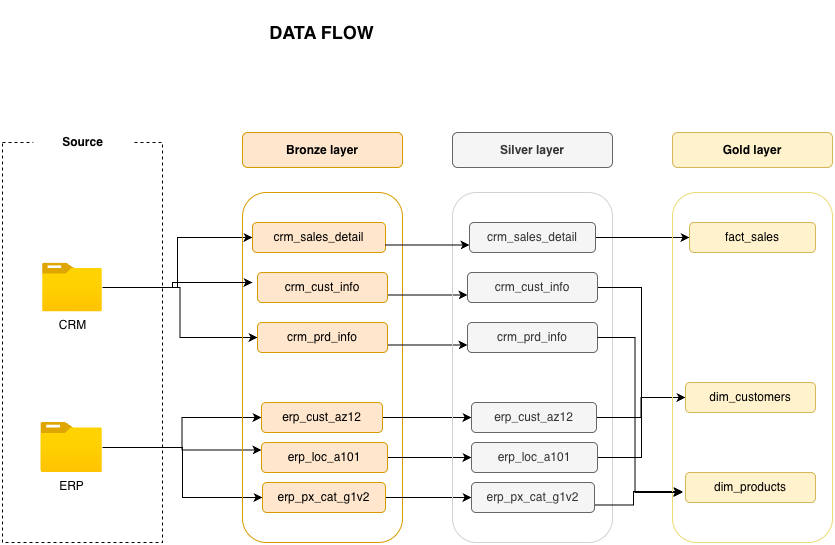

The diagram above was exported from draw.io. Its source (the exported page's mxGraphModel, read from the mxfile embedded in the PNG):
<mxGraphModel dx="469" dy="645" grid="1" gridSize="10" guides="1" tooltips="1" connect="1" arrows="1" fold="1" page="1" pageScale="1" pageWidth="827" pageHeight="1169" math="0" shadow="0">
  <root>
    <mxCell id="0" />
    <mxCell id="1" parent="0" />
    <mxCell id="xEV3cM7lkxwMPlmQcYpy-1" parent="1" style="rounded=0;whiteSpace=wrap;html=1;dashed=1;strokeColor=default;fillColor=none;" value="" vertex="1">
      <mxGeometry height="400" width="160" x="200" y="170" as="geometry" />
    </mxCell>
    <mxCell id="xEV3cM7lkxwMPlmQcYpy-19" edge="1" parent="1" source="xEV3cM7lkxwMPlmQcYpy-2" style="edgeStyle=orthogonalEdgeStyle;rounded=0;orthogonalLoop=1;jettySize=auto;html=1;fontFamily=Helvetica;fontSize=12;fontColor=default;entryX=0;entryY=0.5;entryDx=0;entryDy=0;" target="xEV3cM7lkxwMPlmQcYpy-10" value="">
      <mxGeometry relative="1" as="geometry">
        <mxPoint x="380" y="284.345" as="targetPoint" />
      </mxGeometry>
    </mxCell>
    <mxCell id="xEV3cM7lkxwMPlmQcYpy-21" edge="1" parent="1" source="xEV3cM7lkxwMPlmQcYpy-2" style="edgeStyle=orthogonalEdgeStyle;rounded=0;orthogonalLoop=1;jettySize=auto;html=1;entryX=0;entryY=0.5;entryDx=0;entryDy=0;fontFamily=Helvetica;fontSize=12;fontColor=default;" target="xEV3cM7lkxwMPlmQcYpy-12">
      <mxGeometry relative="1" as="geometry" />
    </mxCell>
    <mxCell id="xEV3cM7lkxwMPlmQcYpy-2" parent="1" style="image;aspect=fixed;html=1;points=[];align=center;fontSize=12;image=img/lib/azure2/general/Folder_Blank.svg;" value="CRM" vertex="1">
      <mxGeometry height="48.69" width="60" x="240" y="290.65" as="geometry" />
    </mxCell>
    <mxCell id="xEV3cM7lkxwMPlmQcYpy-22" edge="1" parent="1" source="xEV3cM7lkxwMPlmQcYpy-3" style="edgeStyle=orthogonalEdgeStyle;rounded=0;orthogonalLoop=1;jettySize=auto;html=1;entryX=0;entryY=0.5;entryDx=0;entryDy=0;fontFamily=Helvetica;fontSize=12;fontColor=default;" target="xEV3cM7lkxwMPlmQcYpy-13">
      <mxGeometry relative="1" as="geometry" />
    </mxCell>
    <mxCell id="xEV3cM7lkxwMPlmQcYpy-23" edge="1" parent="1" source="xEV3cM7lkxwMPlmQcYpy-3" style="edgeStyle=orthogonalEdgeStyle;rounded=0;orthogonalLoop=1;jettySize=auto;html=1;entryX=0;entryY=0.25;entryDx=0;entryDy=0;fontFamily=Helvetica;fontSize=12;fontColor=default;" target="xEV3cM7lkxwMPlmQcYpy-14">
      <mxGeometry relative="1" as="geometry" />
    </mxCell>
    <mxCell id="xEV3cM7lkxwMPlmQcYpy-24" edge="1" parent="1" source="xEV3cM7lkxwMPlmQcYpy-3" style="edgeStyle=orthogonalEdgeStyle;rounded=0;orthogonalLoop=1;jettySize=auto;html=1;entryX=0;entryY=0.5;entryDx=0;entryDy=0;fontFamily=Helvetica;fontSize=12;fontColor=default;" target="xEV3cM7lkxwMPlmQcYpy-15">
      <mxGeometry relative="1" as="geometry" />
    </mxCell>
    <mxCell id="xEV3cM7lkxwMPlmQcYpy-3" parent="1" style="image;aspect=fixed;html=1;points=[];align=center;fontSize=12;image=img/lib/azure2/general/Folder_Blank.svg;" value="ERP" vertex="1">
      <mxGeometry height="50" width="61.61" x="238.39" y="450" as="geometry" />
    </mxCell>
    <mxCell id="xEV3cM7lkxwMPlmQcYpy-4" parent="1" style="rounded=0;whiteSpace=wrap;html=1;strokeColor=none;" value="&lt;b&gt;Source&lt;/b&gt;" vertex="1">
      <mxGeometry height="40" width="99.19" x="230.81" y="150" as="geometry" />
    </mxCell>
    <mxCell id="xEV3cM7lkxwMPlmQcYpy-5" parent="1" style="rounded=1;whiteSpace=wrap;html=1;fillColor=none;strokeColor=#d79b00;" value="" vertex="1">
      <mxGeometry height="350" width="160" x="440" y="220" as="geometry" />
    </mxCell>
    <mxCell id="xEV3cM7lkxwMPlmQcYpy-6" parent="1" style="rounded=1;whiteSpace=wrap;html=1;strokeColor=#d79b00;fillColor=#ffe6cc;" value="&lt;b&gt;Bronze layer&lt;/b&gt;" vertex="1">
      <mxGeometry height="35" width="160" x="440" y="160" as="geometry" />
    </mxCell>
    <mxCell id="xEV3cM7lkxwMPlmQcYpy-10" parent="1" style="rounded=1;whiteSpace=wrap;html=1;strokeColor=#d79b00;align=center;verticalAlign=middle;fontFamily=Helvetica;fontSize=12;fontColor=default;fillColor=#ffe6cc;" value="crm_sales_detail" vertex="1">
      <mxGeometry height="30" width="133" x="450" y="250" as="geometry" />
    </mxCell>
    <mxCell id="3Le5-xpmtk0jLMwyb0IJ-10" edge="1" parent="1" source="xEV3cM7lkxwMPlmQcYpy-11" style="edgeStyle=orthogonalEdgeStyle;rounded=0;orthogonalLoop=1;jettySize=auto;html=1;exitX=1;exitY=0.75;exitDx=0;exitDy=0;entryX=0;entryY=0.75;entryDx=0;entryDy=0;" target="3Le5-xpmtk0jLMwyb0IJ-4">
      <mxGeometry relative="1" as="geometry" />
    </mxCell>
    <mxCell id="xEV3cM7lkxwMPlmQcYpy-11" parent="1" style="rounded=1;whiteSpace=wrap;html=1;strokeColor=#d79b00;align=center;verticalAlign=middle;fontFamily=Helvetica;fontSize=12;fontColor=default;fillColor=#ffe6cc;" value="crm_cust_info" vertex="1">
      <mxGeometry height="30" width="130" x="455" y="300" as="geometry" />
    </mxCell>
    <mxCell id="3Le5-xpmtk0jLMwyb0IJ-11" edge="1" parent="1" source="xEV3cM7lkxwMPlmQcYpy-12" style="edgeStyle=orthogonalEdgeStyle;rounded=0;orthogonalLoop=1;jettySize=auto;html=1;exitX=1;exitY=0.75;exitDx=0;exitDy=0;entryX=0;entryY=0.75;entryDx=0;entryDy=0;" target="3Le5-xpmtk0jLMwyb0IJ-5">
      <mxGeometry relative="1" as="geometry" />
    </mxCell>
    <mxCell id="xEV3cM7lkxwMPlmQcYpy-12" parent="1" style="rounded=1;whiteSpace=wrap;html=1;strokeColor=#d79b00;align=center;verticalAlign=middle;fontFamily=Helvetica;fontSize=12;fontColor=default;fillColor=#ffe6cc;" value="crm_prd_info" vertex="1">
      <mxGeometry height="30" width="130" x="455" y="350" as="geometry" />
    </mxCell>
    <mxCell id="3Le5-xpmtk0jLMwyb0IJ-13" edge="1" parent="1" source="xEV3cM7lkxwMPlmQcYpy-13" style="edgeStyle=orthogonalEdgeStyle;rounded=0;orthogonalLoop=1;jettySize=auto;html=1;exitX=1;exitY=0.5;exitDx=0;exitDy=0;entryX=0;entryY=0.5;entryDx=0;entryDy=0;" target="3Le5-xpmtk0jLMwyb0IJ-6">
      <mxGeometry relative="1" as="geometry" />
    </mxCell>
    <mxCell id="xEV3cM7lkxwMPlmQcYpy-13" parent="1" style="rounded=1;whiteSpace=wrap;html=1;strokeColor=#d79b00;align=center;verticalAlign=middle;fontFamily=Helvetica;fontSize=12;fontColor=default;fillColor=#ffe6cc;" value="erp_cust_az12" vertex="1">
      <mxGeometry height="30" width="121" x="459" y="430" as="geometry" />
    </mxCell>
    <mxCell id="3Le5-xpmtk0jLMwyb0IJ-12" edge="1" parent="1" source="xEV3cM7lkxwMPlmQcYpy-14" style="edgeStyle=orthogonalEdgeStyle;rounded=0;orthogonalLoop=1;jettySize=auto;html=1;exitX=1;exitY=0.5;exitDx=0;exitDy=0;entryX=0;entryY=0.5;entryDx=0;entryDy=0;" target="3Le5-xpmtk0jLMwyb0IJ-7">
      <mxGeometry relative="1" as="geometry" />
    </mxCell>
    <mxCell id="xEV3cM7lkxwMPlmQcYpy-14" parent="1" style="rounded=1;whiteSpace=wrap;html=1;strokeColor=#d79b00;align=center;verticalAlign=middle;fontFamily=Helvetica;fontSize=12;fontColor=default;fillColor=#ffe6cc;" value="erp_loc_a101" vertex="1">
      <mxGeometry height="30" width="126" x="459" y="470" as="geometry" />
    </mxCell>
    <mxCell id="3Le5-xpmtk0jLMwyb0IJ-14" edge="1" parent="1" source="xEV3cM7lkxwMPlmQcYpy-15" style="edgeStyle=orthogonalEdgeStyle;rounded=0;orthogonalLoop=1;jettySize=auto;html=1;exitX=1;exitY=0.5;exitDx=0;exitDy=0;entryX=0;entryY=0.5;entryDx=0;entryDy=0;" target="3Le5-xpmtk0jLMwyb0IJ-8">
      <mxGeometry relative="1" as="geometry" />
    </mxCell>
    <mxCell id="xEV3cM7lkxwMPlmQcYpy-15" parent="1" style="rounded=1;whiteSpace=wrap;html=1;strokeColor=#d79b00;align=center;verticalAlign=middle;fontFamily=Helvetica;fontSize=12;fontColor=default;fillColor=#ffe6cc;" value="erp_px_cat_g1v2" vertex="1">
      <mxGeometry height="30" width="123" x="460" y="510" as="geometry" />
    </mxCell>
    <mxCell id="xEV3cM7lkxwMPlmQcYpy-20" edge="1" parent="1" source="xEV3cM7lkxwMPlmQcYpy-2" style="edgeStyle=orthogonalEdgeStyle;rounded=0;orthogonalLoop=1;jettySize=auto;html=1;entryX=0.063;entryY=0.257;entryDx=0;entryDy=0;entryPerimeter=0;fontFamily=Helvetica;fontSize=12;fontColor=default;" target="xEV3cM7lkxwMPlmQcYpy-5">
      <mxGeometry relative="1" as="geometry" />
    </mxCell>
    <mxCell id="xEV3cM7lkxwMPlmQcYpy-25" parent="1" style="text;html=1;whiteSpace=wrap;strokeColor=none;fillColor=default;align=center;verticalAlign=middle;rounded=0;fontFamily=Helvetica;fontSize=18;fontColor=default;fontStyle=1" value="DATA FLOW&amp;nbsp;" vertex="1">
      <mxGeometry height="60" width="180" x="432" y="30" as="geometry" />
    </mxCell>
    <mxCell id="3Le5-xpmtk0jLMwyb0IJ-1" parent="1" style="rounded=1;whiteSpace=wrap;html=1;fillColor=none;strokeColor=#D2D2D2;" value="" vertex="1">
      <mxGeometry height="350" width="160" x="650" y="220" as="geometry" />
    </mxCell>
    <mxCell id="3Le5-xpmtk0jLMwyb0IJ-2" parent="1" style="rounded=1;whiteSpace=wrap;html=1;strokeColor=#666666;fillColor=#f5f5f5;fontColor=#333333;" value="&lt;b&gt;Silver layer&lt;/b&gt;" vertex="1">
      <mxGeometry height="35" width="160" x="650" y="160" as="geometry" />
    </mxCell>
    <mxCell id="FO41rQKM7ZD2QbskKF_Y-9" edge="1" parent="1" source="3Le5-xpmtk0jLMwyb0IJ-3" style="edgeStyle=orthogonalEdgeStyle;rounded=0;orthogonalLoop=1;jettySize=auto;html=1;exitX=1;exitY=0.5;exitDx=0;exitDy=0;entryX=0;entryY=0.5;entryDx=0;entryDy=0;" target="FO41rQKM7ZD2QbskKF_Y-3">
      <mxGeometry relative="1" as="geometry" />
    </mxCell>
    <mxCell id="3Le5-xpmtk0jLMwyb0IJ-3" parent="1" style="rounded=1;whiteSpace=wrap;html=1;strokeColor=#666666;align=center;verticalAlign=middle;fontFamily=Helvetica;fontSize=12;fontColor=#333333;fillColor=#f5f5f5;" value="crm_sales_detail" vertex="1">
      <mxGeometry height="30" width="126" x="667" y="250" as="geometry" />
    </mxCell>
    <mxCell id="FO41rQKM7ZD2QbskKF_Y-10" edge="1" parent="1" source="3Le5-xpmtk0jLMwyb0IJ-4" style="edgeStyle=orthogonalEdgeStyle;rounded=0;orthogonalLoop=1;jettySize=auto;html=1;exitX=1;exitY=0.5;exitDx=0;exitDy=0;entryX=0;entryY=0.5;entryDx=0;entryDy=0;" target="FO41rQKM7ZD2QbskKF_Y-4">
      <mxGeometry relative="1" as="geometry" />
    </mxCell>
    <mxCell id="3Le5-xpmtk0jLMwyb0IJ-4" parent="1" style="rounded=1;whiteSpace=wrap;html=1;strokeColor=#666666;align=center;verticalAlign=middle;fontFamily=Helvetica;fontSize=12;fontColor=#333333;fillColor=#f5f5f5;" value="crm_cust_info" vertex="1">
      <mxGeometry height="30" width="130" x="665" y="300" as="geometry" />
    </mxCell>
    <mxCell id="3Le5-xpmtk0jLMwyb0IJ-5" parent="1" style="rounded=1;whiteSpace=wrap;html=1;strokeColor=#666666;align=center;verticalAlign=middle;fontFamily=Helvetica;fontSize=12;fontColor=#333333;fillColor=#f5f5f5;" value="crm_prd_info" vertex="1">
      <mxGeometry height="30" width="130" x="665" y="350" as="geometry" />
    </mxCell>
    <mxCell id="FO41rQKM7ZD2QbskKF_Y-12" edge="1" parent="1" source="3Le5-xpmtk0jLMwyb0IJ-6" style="edgeStyle=orthogonalEdgeStyle;rounded=0;orthogonalLoop=1;jettySize=auto;html=1;exitX=1;exitY=0.5;exitDx=0;exitDy=0;entryX=0;entryY=0.5;entryDx=0;entryDy=0;" target="FO41rQKM7ZD2QbskKF_Y-4">
      <mxGeometry relative="1" as="geometry" />
    </mxCell>
    <mxCell id="3Le5-xpmtk0jLMwyb0IJ-6" parent="1" style="rounded=1;whiteSpace=wrap;html=1;strokeColor=#666666;align=center;verticalAlign=middle;fontFamily=Helvetica;fontSize=12;fontColor=#333333;fillColor=#f5f5f5;" value="erp_cust_az12" vertex="1">
      <mxGeometry height="30" width="125" x="669" y="430" as="geometry" />
    </mxCell>
    <mxCell id="FO41rQKM7ZD2QbskKF_Y-13" edge="1" parent="1" source="3Le5-xpmtk0jLMwyb0IJ-7" style="edgeStyle=orthogonalEdgeStyle;rounded=0;orthogonalLoop=1;jettySize=auto;html=1;exitX=1;exitY=0.5;exitDx=0;exitDy=0;entryX=0;entryY=0.5;entryDx=0;entryDy=0;" target="FO41rQKM7ZD2QbskKF_Y-4">
      <mxGeometry relative="1" as="geometry" />
    </mxCell>
    <mxCell id="3Le5-xpmtk0jLMwyb0IJ-7" parent="1" style="rounded=1;whiteSpace=wrap;html=1;strokeColor=#666666;align=center;verticalAlign=middle;fontFamily=Helvetica;fontSize=12;fontColor=#333333;fillColor=#f5f5f5;" value="erp_loc_a101" vertex="1">
      <mxGeometry height="30" width="126" x="669" y="470" as="geometry" />
    </mxCell>
    <mxCell id="FO41rQKM7ZD2QbskKF_Y-14" edge="1" parent="1" source="3Le5-xpmtk0jLMwyb0IJ-8" style="edgeStyle=orthogonalEdgeStyle;rounded=0;orthogonalLoop=1;jettySize=auto;html=1;exitX=1;exitY=0.75;exitDx=0;exitDy=0;">
      <mxGeometry relative="1" as="geometry">
        <Array as="points">
          <mxPoint x="831" y="533" />
          <mxPoint x="831" y="519" />
        </Array>
        <mxPoint x="880" y="519" as="targetPoint" />
      </mxGeometry>
    </mxCell>
    <mxCell id="3Le5-xpmtk0jLMwyb0IJ-8" parent="1" style="rounded=1;whiteSpace=wrap;html=1;strokeColor=#666666;align=center;verticalAlign=middle;fontFamily=Helvetica;fontSize=12;fontColor=#333333;fillColor=#f5f5f5;" value="erp_px_cat_g1v2" vertex="1">
      <mxGeometry height="30" width="123" x="669" y="510" as="geometry" />
    </mxCell>
    <mxCell id="3Le5-xpmtk0jLMwyb0IJ-9" edge="1" parent="1" source="xEV3cM7lkxwMPlmQcYpy-10" style="edgeStyle=orthogonalEdgeStyle;rounded=0;orthogonalLoop=1;jettySize=auto;html=1;exitX=1;exitY=0.75;exitDx=0;exitDy=0;entryX=0;entryY=0.75;entryDx=0;entryDy=0;" target="3Le5-xpmtk0jLMwyb0IJ-3">
      <mxGeometry relative="1" as="geometry">
        <mxPoint x="660" y="273" as="targetPoint" />
      </mxGeometry>
    </mxCell>
    <mxCell id="FO41rQKM7ZD2QbskKF_Y-1" parent="1" style="rounded=1;whiteSpace=wrap;html=1;fillColor=none;strokeColor=light-dark(#eadb75, #393939);" value="" vertex="1">
      <mxGeometry height="350" width="160" x="870" y="220" as="geometry" />
    </mxCell>
    <mxCell id="FO41rQKM7ZD2QbskKF_Y-2" parent="1" style="rounded=1;whiteSpace=wrap;html=1;strokeColor=#d6b656;fillColor=#fff2cc;" value="&lt;b&gt;Gold layer&lt;/b&gt;" vertex="1">
      <mxGeometry height="35" width="160" x="870" y="160" as="geometry" />
    </mxCell>
    <mxCell id="FO41rQKM7ZD2QbskKF_Y-3" parent="1" style="rounded=1;whiteSpace=wrap;html=1;strokeColor=#d6b656;align=center;verticalAlign=middle;fontFamily=Helvetica;fontSize=12;fillColor=#fff2cc;" value="fact_sales" vertex="1">
      <mxGeometry height="30" width="126" x="887" y="250" as="geometry" />
    </mxCell>
    <mxCell id="FO41rQKM7ZD2QbskKF_Y-4" parent="1" style="rounded=1;whiteSpace=wrap;html=1;strokeColor=#d6b656;align=center;verticalAlign=middle;fontFamily=Helvetica;fontSize=12;fillColor=#fff2cc;" value="dim_customers" vertex="1">
      <mxGeometry height="30" width="130" x="883" y="410" as="geometry" />
    </mxCell>
    <mxCell id="FO41rQKM7ZD2QbskKF_Y-5" parent="1" style="rounded=1;whiteSpace=wrap;html=1;strokeColor=#d6b656;align=center;verticalAlign=middle;fontFamily=Helvetica;fontSize=12;fillColor=#fff2cc;" value="dim_products" vertex="1">
      <mxGeometry height="30" width="130" x="883" y="500" as="geometry" />
    </mxCell>
    <mxCell id="FO41rQKM7ZD2QbskKF_Y-15" edge="1" parent="1" source="3Le5-xpmtk0jLMwyb0IJ-5" style="edgeStyle=orthogonalEdgeStyle;rounded=0;orthogonalLoop=1;jettySize=auto;html=1;exitX=1;exitY=0.5;exitDx=0;exitDy=0;entryX=0.063;entryY=0.857;entryDx=0;entryDy=0;entryPerimeter=0;" target="FO41rQKM7ZD2QbskKF_Y-1">
      <mxGeometry relative="1" as="geometry" />
    </mxCell>
  </root>
</mxGraphModel>